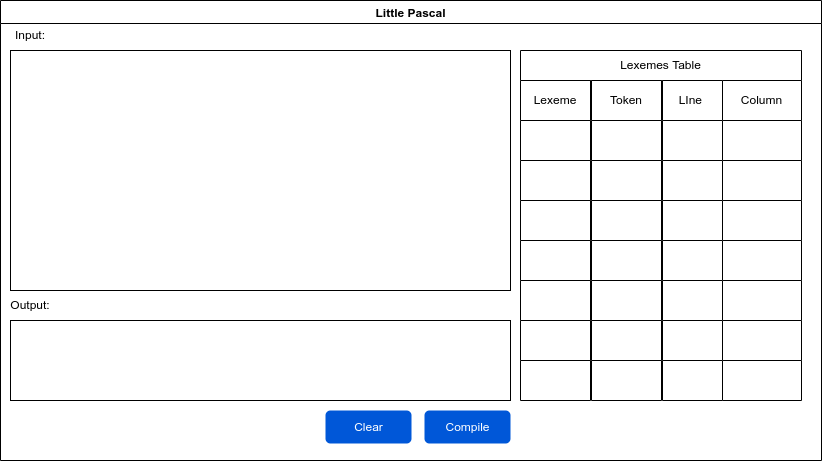

The diagram above was exported from draw.io. Its source (the exported page's mxGraphModel, read from the mxfile embedded in the PNG):
<mxGraphModel dx="862" dy="459" grid="1" gridSize="10" guides="1" tooltips="1" connect="1" arrows="1" fold="1" page="1" pageScale="1" pageWidth="850" pageHeight="1100" math="0" shadow="0">
  <root>
    <mxCell id="0" />
    <mxCell id="1" parent="0" />
    <mxCell id="A3Xn31Y7-h1wUpG5fnmd-1" value="Little Pascal" style="swimlane;" parent="1" vertex="1">
      <mxGeometry x="47" y="30" width="821" height="460" as="geometry" />
    </mxCell>
    <mxCell id="A3Xn31Y7-h1wUpG5fnmd-2" value="" style="whiteSpace=wrap;html=1;" parent="A3Xn31Y7-h1wUpG5fnmd-1" vertex="1">
      <mxGeometry x="10" y="50" width="500" height="240" as="geometry" />
    </mxCell>
    <mxCell id="A3Xn31Y7-h1wUpG5fnmd-3" value="Compile" style="rounded=1;fillColor=#0057D8;strokeColor=none;html=1;fontColor=#ffffff;align=center;verticalAlign=middle;fontStyle=0;fontSize=12;sketch=0;" parent="A3Xn31Y7-h1wUpG5fnmd-1" vertex="1">
      <mxGeometry x="424" y="410" width="86" height="33" as="geometry" />
    </mxCell>
    <mxCell id="A3Xn31Y7-h1wUpG5fnmd-4" value="Clear" style="rounded=1;fillColor=#0057D8;strokeColor=none;html=1;fontColor=#ffffff;align=center;verticalAlign=middle;fontStyle=0;fontSize=12;sketch=0;" parent="A3Xn31Y7-h1wUpG5fnmd-1" vertex="1">
      <mxGeometry x="325" y="410" width="86" height="33" as="geometry" />
    </mxCell>
    <mxCell id="A3Xn31Y7-h1wUpG5fnmd-5" value="" style="whiteSpace=wrap;html=1;" parent="A3Xn31Y7-h1wUpG5fnmd-1" vertex="1">
      <mxGeometry x="10" y="320" width="500" height="80" as="geometry" />
    </mxCell>
    <mxCell id="A3Xn31Y7-h1wUpG5fnmd-6" value="Output:" style="text;html=1;strokeColor=none;fillColor=none;align=center;verticalAlign=middle;whiteSpace=wrap;rounded=0;" parent="A3Xn31Y7-h1wUpG5fnmd-1" vertex="1">
      <mxGeometry y="290" width="60" height="30" as="geometry" />
    </mxCell>
    <mxCell id="A3Xn31Y7-h1wUpG5fnmd-7" value="Input:" style="text;html=1;strokeColor=none;fillColor=none;align=center;verticalAlign=middle;whiteSpace=wrap;rounded=0;" parent="A3Xn31Y7-h1wUpG5fnmd-1" vertex="1">
      <mxGeometry y="20" width="60" height="30" as="geometry" />
    </mxCell>
    <mxCell id="Y2UcA3nxNcbAAjjSeNFz-64" value="" style="shape=partialRectangle;html=1;whiteSpace=wrap;connectable=0;fillColor=#FFFFFF;top=1;left=1;bottom=1;right=1;overflow=hidden;perimeterSpacing=0;gradientColor=none;strokeWidth=1;" vertex="1" parent="A3Xn31Y7-h1wUpG5fnmd-1">
      <mxGeometry x="520" y="320" width="70" height="40" as="geometry">
        <mxRectangle width="93" height="40" as="alternateBounds" />
      </mxGeometry>
    </mxCell>
    <mxCell id="Y2UcA3nxNcbAAjjSeNFz-65" value="" style="shape=partialRectangle;html=1;whiteSpace=wrap;connectable=0;fillColor=#FFFFFF;top=1;left=1;bottom=1;right=1;overflow=hidden;perimeterSpacing=0;gradientColor=none;strokeWidth=1;" vertex="1" parent="A3Xn31Y7-h1wUpG5fnmd-1">
      <mxGeometry x="591" y="320" width="70" height="40" as="geometry">
        <mxRectangle width="94" height="40" as="alternateBounds" />
      </mxGeometry>
    </mxCell>
    <mxCell id="Y2UcA3nxNcbAAjjSeNFz-66" value="" style="shape=partialRectangle;html=1;whiteSpace=wrap;connectable=0;fillColor=#FFFFFF;top=1;left=1;bottom=1;right=1;overflow=hidden;perimeterSpacing=0;gradientColor=none;strokeWidth=1;" vertex="1" parent="A3Xn31Y7-h1wUpG5fnmd-1">
      <mxGeometry x="662" y="320" width="60" height="40" as="geometry">
        <mxRectangle width="93" height="40" as="alternateBounds" />
      </mxGeometry>
    </mxCell>
    <mxCell id="Y2UcA3nxNcbAAjjSeNFz-72" value="" style="shape=partialRectangle;html=1;whiteSpace=wrap;connectable=0;fillColor=#FFFFFF;top=1;left=1;bottom=1;right=1;overflow=hidden;perimeterSpacing=0;gradientColor=none;strokeWidth=1;" vertex="1" parent="A3Xn31Y7-h1wUpG5fnmd-1">
      <mxGeometry x="662" y="360" width="60" height="40" as="geometry">
        <mxRectangle width="93" height="40" as="alternateBounds" />
      </mxGeometry>
    </mxCell>
    <mxCell id="Y2UcA3nxNcbAAjjSeNFz-76" value="" style="shape=partialRectangle;html=1;whiteSpace=wrap;connectable=0;fillColor=#FFFFFF;top=1;left=1;bottom=1;right=1;overflow=hidden;perimeterSpacing=0;gradientColor=none;strokeWidth=1;" vertex="1" parent="A3Xn31Y7-h1wUpG5fnmd-1">
      <mxGeometry x="520" y="240" width="70" height="40" as="geometry">
        <mxRectangle width="93" height="40" as="alternateBounds" />
      </mxGeometry>
    </mxCell>
    <mxCell id="Y2UcA3nxNcbAAjjSeNFz-77" value="" style="shape=partialRectangle;html=1;whiteSpace=wrap;connectable=0;fillColor=#FFFFFF;top=1;left=1;bottom=1;right=1;overflow=hidden;perimeterSpacing=0;gradientColor=none;strokeWidth=1;" vertex="1" parent="A3Xn31Y7-h1wUpG5fnmd-1">
      <mxGeometry x="591" y="240" width="70" height="40" as="geometry">
        <mxRectangle width="94" height="40" as="alternateBounds" />
      </mxGeometry>
    </mxCell>
    <mxCell id="Y2UcA3nxNcbAAjjSeNFz-78" value="" style="shape=partialRectangle;html=1;whiteSpace=wrap;connectable=0;fillColor=#FFFFFF;top=1;left=1;bottom=1;right=1;overflow=hidden;perimeterSpacing=0;gradientColor=none;strokeWidth=1;" vertex="1" parent="A3Xn31Y7-h1wUpG5fnmd-1">
      <mxGeometry x="662" y="240" width="60" height="40" as="geometry">
        <mxRectangle width="93" height="40" as="alternateBounds" />
      </mxGeometry>
    </mxCell>
    <mxCell id="Y2UcA3nxNcbAAjjSeNFz-79" value="" style="shape=partialRectangle;html=1;whiteSpace=wrap;connectable=0;fillColor=#FFFFFF;top=1;left=1;bottom=1;right=1;overflow=hidden;perimeterSpacing=0;gradientColor=none;strokeWidth=1;" vertex="1" parent="A3Xn31Y7-h1wUpG5fnmd-1">
      <mxGeometry x="520" y="280" width="70" height="40" as="geometry">
        <mxRectangle width="93" height="40" as="alternateBounds" />
      </mxGeometry>
    </mxCell>
    <mxCell id="Y2UcA3nxNcbAAjjSeNFz-80" value="" style="shape=partialRectangle;html=1;whiteSpace=wrap;connectable=0;fillColor=#FFFFFF;top=1;left=1;bottom=1;right=1;overflow=hidden;perimeterSpacing=0;gradientColor=none;strokeWidth=1;" vertex="1" parent="A3Xn31Y7-h1wUpG5fnmd-1">
      <mxGeometry x="591" y="280" width="70" height="40" as="geometry">
        <mxRectangle width="94" height="40" as="alternateBounds" />
      </mxGeometry>
    </mxCell>
    <mxCell id="Y2UcA3nxNcbAAjjSeNFz-81" value="" style="shape=partialRectangle;html=1;whiteSpace=wrap;connectable=0;fillColor=#FFFFFF;top=1;left=1;bottom=1;right=1;overflow=hidden;perimeterSpacing=0;gradientColor=none;strokeWidth=1;" vertex="1" parent="A3Xn31Y7-h1wUpG5fnmd-1">
      <mxGeometry x="662" y="280" width="60" height="40" as="geometry">
        <mxRectangle width="93" height="40" as="alternateBounds" />
      </mxGeometry>
    </mxCell>
    <mxCell id="Y2UcA3nxNcbAAjjSeNFz-82" value="" style="shape=partialRectangle;html=1;whiteSpace=wrap;connectable=0;fillColor=#FFFFFF;top=1;left=1;bottom=1;right=1;overflow=hidden;perimeterSpacing=0;gradientColor=none;strokeWidth=1;" vertex="1" parent="A3Xn31Y7-h1wUpG5fnmd-1">
      <mxGeometry x="520" y="360" width="70" height="40" as="geometry">
        <mxRectangle width="93" height="40" as="alternateBounds" />
      </mxGeometry>
    </mxCell>
    <mxCell id="Y2UcA3nxNcbAAjjSeNFz-83" value="" style="shape=partialRectangle;html=1;whiteSpace=wrap;connectable=0;fillColor=#FFFFFF;top=1;left=1;bottom=1;right=1;overflow=hidden;perimeterSpacing=0;gradientColor=none;strokeWidth=1;" vertex="1" parent="A3Xn31Y7-h1wUpG5fnmd-1">
      <mxGeometry x="591" y="360" width="70" height="40" as="geometry">
        <mxRectangle width="94" height="40" as="alternateBounds" />
      </mxGeometry>
    </mxCell>
    <mxCell id="Y2UcA3nxNcbAAjjSeNFz-84" value="" style="shape=partialRectangle;html=1;whiteSpace=wrap;connectable=0;fillColor=#FFFFFF;top=1;left=1;bottom=1;right=1;overflow=hidden;perimeterSpacing=0;gradientColor=none;strokeWidth=1;" vertex="1" parent="A3Xn31Y7-h1wUpG5fnmd-1">
      <mxGeometry x="520" y="120" width="70" height="40" as="geometry">
        <mxRectangle width="93" height="40" as="alternateBounds" />
      </mxGeometry>
    </mxCell>
    <mxCell id="Y2UcA3nxNcbAAjjSeNFz-85" value="" style="shape=partialRectangle;html=1;whiteSpace=wrap;connectable=0;fillColor=#FFFFFF;top=1;left=1;bottom=1;right=1;overflow=hidden;perimeterSpacing=0;gradientColor=none;strokeWidth=1;" vertex="1" parent="A3Xn31Y7-h1wUpG5fnmd-1">
      <mxGeometry x="591" y="120" width="70" height="40" as="geometry">
        <mxRectangle width="94" height="40" as="alternateBounds" />
      </mxGeometry>
    </mxCell>
    <mxCell id="Y2UcA3nxNcbAAjjSeNFz-86" value="" style="shape=partialRectangle;html=1;whiteSpace=wrap;connectable=0;fillColor=#FFFFFF;top=1;left=1;bottom=1;right=1;overflow=hidden;perimeterSpacing=0;gradientColor=none;strokeWidth=1;" vertex="1" parent="A3Xn31Y7-h1wUpG5fnmd-1">
      <mxGeometry x="662" y="120" width="60" height="40" as="geometry">
        <mxRectangle width="93" height="40" as="alternateBounds" />
      </mxGeometry>
    </mxCell>
    <mxCell id="Y2UcA3nxNcbAAjjSeNFz-87" value="" style="shape=partialRectangle;html=1;whiteSpace=wrap;connectable=0;fillColor=#FFFFFF;top=1;left=1;bottom=1;right=1;overflow=hidden;perimeterSpacing=0;gradientColor=none;strokeWidth=1;" vertex="1" parent="A3Xn31Y7-h1wUpG5fnmd-1">
      <mxGeometry x="662" y="160" width="60" height="40" as="geometry">
        <mxRectangle width="93" height="40" as="alternateBounds" />
      </mxGeometry>
    </mxCell>
    <mxCell id="Y2UcA3nxNcbAAjjSeNFz-93" value="Lexemes Table" style="shape=partialRectangle;html=1;whiteSpace=wrap;connectable=0;fillColor=#FFFFFF;top=1;left=1;bottom=1;right=1;overflow=hidden;perimeterSpacing=0;gradientColor=none;strokeWidth=1;" vertex="1" parent="A3Xn31Y7-h1wUpG5fnmd-1">
      <mxGeometry x="520" y="50" width="281" height="30" as="geometry">
        <mxRectangle width="93" height="40" as="alternateBounds" />
      </mxGeometry>
    </mxCell>
    <mxCell id="Y2UcA3nxNcbAAjjSeNFz-94" value="Lexeme" style="shape=partialRectangle;html=1;whiteSpace=wrap;connectable=0;fillColor=#FFFFFF;top=1;left=1;bottom=1;right=1;overflow=hidden;perimeterSpacing=0;gradientColor=none;strokeWidth=1;" vertex="1" parent="A3Xn31Y7-h1wUpG5fnmd-1">
      <mxGeometry x="520" y="80" width="70" height="40" as="geometry">
        <mxRectangle width="93" height="40" as="alternateBounds" />
      </mxGeometry>
    </mxCell>
    <mxCell id="Y2UcA3nxNcbAAjjSeNFz-95" value="Token" style="shape=partialRectangle;html=1;whiteSpace=wrap;connectable=0;fillColor=#FFFFFF;top=1;left=1;bottom=1;right=1;overflow=hidden;perimeterSpacing=0;gradientColor=none;strokeWidth=1;" vertex="1" parent="A3Xn31Y7-h1wUpG5fnmd-1">
      <mxGeometry x="591" y="80" width="70" height="40" as="geometry">
        <mxRectangle width="94" height="40" as="alternateBounds" />
      </mxGeometry>
    </mxCell>
    <mxCell id="Y2UcA3nxNcbAAjjSeNFz-96" value="&lt;span style=&quot;white-space: pre&quot;&gt;LIne&#09;&lt;/span&gt;" style="shape=partialRectangle;html=1;whiteSpace=wrap;connectable=0;fillColor=#FFFFFF;top=1;left=1;bottom=1;right=1;overflow=hidden;perimeterSpacing=0;gradientColor=none;strokeWidth=1;" vertex="1" parent="A3Xn31Y7-h1wUpG5fnmd-1">
      <mxGeometry x="662" y="80" width="60" height="40" as="geometry">
        <mxRectangle width="93" height="40" as="alternateBounds" />
      </mxGeometry>
    </mxCell>
    <mxCell id="Y2UcA3nxNcbAAjjSeNFz-97" value="" style="shape=partialRectangle;html=1;whiteSpace=wrap;connectable=0;fillColor=#FFFFFF;top=1;left=1;bottom=1;right=1;overflow=hidden;perimeterSpacing=0;gradientColor=none;strokeWidth=1;" vertex="1" parent="A3Xn31Y7-h1wUpG5fnmd-1">
      <mxGeometry x="520" y="160" width="70" height="40" as="geometry">
        <mxRectangle width="93" height="40" as="alternateBounds" />
      </mxGeometry>
    </mxCell>
    <mxCell id="Y2UcA3nxNcbAAjjSeNFz-98" value="" style="shape=partialRectangle;html=1;whiteSpace=wrap;connectable=0;fillColor=#FFFFFF;top=1;left=1;bottom=1;right=1;overflow=hidden;perimeterSpacing=0;gradientColor=none;strokeWidth=1;" vertex="1" parent="A3Xn31Y7-h1wUpG5fnmd-1">
      <mxGeometry x="591" y="160" width="70" height="40" as="geometry">
        <mxRectangle width="94" height="40" as="alternateBounds" />
      </mxGeometry>
    </mxCell>
    <mxCell id="Y2UcA3nxNcbAAjjSeNFz-106" value="" style="shape=partialRectangle;html=1;whiteSpace=wrap;connectable=0;fillColor=#FFFFFF;top=1;left=1;bottom=1;right=1;overflow=hidden;perimeterSpacing=0;gradientColor=none;strokeWidth=1;" vertex="1" parent="A3Xn31Y7-h1wUpG5fnmd-1">
      <mxGeometry x="722" y="320" width="79" height="40" as="geometry">
        <mxRectangle width="93" height="40" as="alternateBounds" />
      </mxGeometry>
    </mxCell>
    <mxCell id="Y2UcA3nxNcbAAjjSeNFz-107" value="" style="shape=partialRectangle;html=1;whiteSpace=wrap;connectable=0;fillColor=#FFFFFF;top=1;left=1;bottom=1;right=1;overflow=hidden;perimeterSpacing=0;gradientColor=none;strokeWidth=1;" vertex="1" parent="A3Xn31Y7-h1wUpG5fnmd-1">
      <mxGeometry x="722" y="360" width="79" height="40" as="geometry">
        <mxRectangle width="93" height="40" as="alternateBounds" />
      </mxGeometry>
    </mxCell>
    <mxCell id="Y2UcA3nxNcbAAjjSeNFz-108" value="" style="shape=partialRectangle;html=1;whiteSpace=wrap;connectable=0;fillColor=#FFFFFF;top=1;left=1;bottom=1;right=1;overflow=hidden;perimeterSpacing=0;gradientColor=none;strokeWidth=1;" vertex="1" parent="A3Xn31Y7-h1wUpG5fnmd-1">
      <mxGeometry x="722" y="240" width="79" height="40" as="geometry">
        <mxRectangle width="93" height="40" as="alternateBounds" />
      </mxGeometry>
    </mxCell>
    <mxCell id="Y2UcA3nxNcbAAjjSeNFz-109" value="" style="shape=partialRectangle;html=1;whiteSpace=wrap;connectable=0;fillColor=#FFFFFF;top=1;left=1;bottom=1;right=1;overflow=hidden;perimeterSpacing=0;gradientColor=none;strokeWidth=1;" vertex="1" parent="A3Xn31Y7-h1wUpG5fnmd-1">
      <mxGeometry x="722" y="280" width="79" height="40" as="geometry">
        <mxRectangle width="93" height="40" as="alternateBounds" />
      </mxGeometry>
    </mxCell>
    <mxCell id="Y2UcA3nxNcbAAjjSeNFz-110" value="" style="shape=partialRectangle;html=1;whiteSpace=wrap;connectable=0;fillColor=#FFFFFF;top=1;left=1;bottom=1;right=1;overflow=hidden;perimeterSpacing=0;gradientColor=none;strokeWidth=1;" vertex="1" parent="A3Xn31Y7-h1wUpG5fnmd-1">
      <mxGeometry x="722" y="120" width="79" height="40" as="geometry">
        <mxRectangle width="93" height="40" as="alternateBounds" />
      </mxGeometry>
    </mxCell>
    <mxCell id="Y2UcA3nxNcbAAjjSeNFz-111" value="" style="shape=partialRectangle;html=1;whiteSpace=wrap;connectable=0;fillColor=#FFFFFF;top=1;left=1;bottom=1;right=1;overflow=hidden;perimeterSpacing=0;gradientColor=none;strokeWidth=1;" vertex="1" parent="A3Xn31Y7-h1wUpG5fnmd-1">
      <mxGeometry x="722" y="160" width="79" height="40" as="geometry">
        <mxRectangle width="93" height="40" as="alternateBounds" />
      </mxGeometry>
    </mxCell>
    <mxCell id="Y2UcA3nxNcbAAjjSeNFz-112" value="Column" style="shape=partialRectangle;html=1;whiteSpace=wrap;connectable=0;fillColor=#FFFFFF;top=1;left=1;bottom=1;right=1;overflow=hidden;perimeterSpacing=0;gradientColor=none;strokeWidth=1;" vertex="1" parent="A3Xn31Y7-h1wUpG5fnmd-1">
      <mxGeometry x="722" y="80" width="79" height="40" as="geometry">
        <mxRectangle width="93" height="40" as="alternateBounds" />
      </mxGeometry>
    </mxCell>
    <mxCell id="Y2UcA3nxNcbAAjjSeNFz-113" value="" style="shape=partialRectangle;html=1;whiteSpace=wrap;connectable=0;fillColor=#FFFFFF;top=1;left=1;bottom=1;right=1;overflow=hidden;perimeterSpacing=0;gradientColor=none;strokeWidth=1;" vertex="1" parent="A3Xn31Y7-h1wUpG5fnmd-1">
      <mxGeometry x="722" y="200" width="79" height="40" as="geometry">
        <mxRectangle width="93" height="40" as="alternateBounds" />
      </mxGeometry>
    </mxCell>
    <mxCell id="Y2UcA3nxNcbAAjjSeNFz-50" value="" style="shape=tableRow;horizontal=0;startSize=0;swimlaneHead=0;swimlaneBody=0;top=0;left=0;bottom=0;right=0;collapsible=0;dropTarget=0;fillColor=none;points=[[0,0.5],[1,0.5]];portConstraint=eastwest;swimlaneLine=1;strokeWidth=2;rounded=0;shadow=1;" vertex="1" parent="1">
      <mxGeometry x="570" y="230" width="280" height="40" as="geometry" />
    </mxCell>
    <mxCell id="Y2UcA3nxNcbAAjjSeNFz-54" value="" style="shape=tableRow;horizontal=0;startSize=0;swimlaneHead=0;swimlaneBody=0;top=0;left=0;bottom=0;right=0;collapsible=0;dropTarget=0;fillColor=none;points=[[0,0.5],[1,0.5]];portConstraint=eastwest;" vertex="1" parent="1">
      <mxGeometry x="570" y="230" width="280" height="40" as="geometry" />
    </mxCell>
    <mxCell id="Y2UcA3nxNcbAAjjSeNFz-55" value="" style="shape=partialRectangle;html=1;whiteSpace=wrap;connectable=0;fillColor=#FFFFFF;top=1;left=1;bottom=1;right=1;overflow=hidden;perimeterSpacing=0;gradientColor=none;strokeWidth=1;" vertex="1" parent="Y2UcA3nxNcbAAjjSeNFz-54">
      <mxGeometry x="-3" width="70" height="40" as="geometry">
        <mxRectangle width="93" height="40" as="alternateBounds" />
      </mxGeometry>
    </mxCell>
    <mxCell id="Y2UcA3nxNcbAAjjSeNFz-56" value="" style="shape=partialRectangle;html=1;whiteSpace=wrap;connectable=0;fillColor=#FFFFFF;top=1;left=1;bottom=1;right=1;overflow=hidden;perimeterSpacing=0;gradientColor=none;strokeWidth=1;" vertex="1" parent="Y2UcA3nxNcbAAjjSeNFz-54">
      <mxGeometry x="68" width="70" height="40" as="geometry">
        <mxRectangle width="94" height="40" as="alternateBounds" />
      </mxGeometry>
    </mxCell>
    <mxCell id="Y2UcA3nxNcbAAjjSeNFz-57" value="" style="shape=partialRectangle;html=1;whiteSpace=wrap;connectable=0;fillColor=#FFFFFF;top=1;left=1;bottom=1;right=1;overflow=hidden;perimeterSpacing=0;gradientColor=none;strokeWidth=1;" vertex="1" parent="Y2UcA3nxNcbAAjjSeNFz-54">
      <mxGeometry x="139" width="60" height="40" as="geometry">
        <mxRectangle width="93" height="40" as="alternateBounds" />
      </mxGeometry>
    </mxCell>
  </root>
</mxGraphModel>